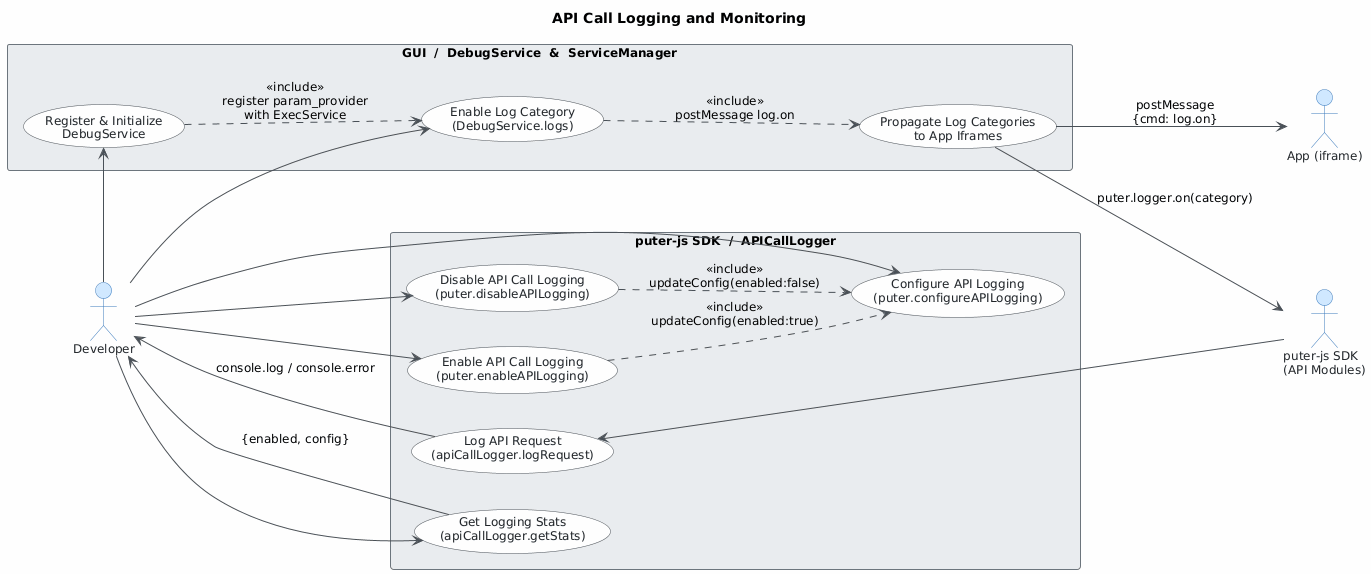

The diagram above was rendered by PlantUML. Its source (embedded in the PNG):
@startuml
skinparam classAttributeIconSize 0
skinparam shadowing false
skinparam defaultFontName "Segoe UI"
skinparam defaultFontSize 12
skinparam backgroundColor #FEFEFE
skinparam class {
    BackgroundColor #F8F9FA
    BorderColor #495057
    ArrowColor #495057
    FontColor #212529
}
skinparam package {
    BackgroundColor #E9ECEF
    BorderColor #6C757D
}
skinparam actor {
    BackgroundColor #D0E8FF
    BorderColor #3A7ABD
    FontColor #212529
}
skinparam usecase {
    BackgroundColor #F8F9FA
    BorderColor #495057
    FontColor #212529
}
skinparam ArrowColor #495057

title API Call Logging and Monitoring

left to right direction

' ── Actors ──────────────────────────────────────────
actor "Developer" as Developer
actor "puter-js SDK\n(API Modules)" as SDK
actor "App (iframe)" as AppIframe

' ── System Boundary: puter-js SDK / APICallLogger ───
rectangle "puter-js SDK  /  APICallLogger" {
    usecase "Enable API Call Logging\n(puter.enableAPILogging)" as UC1
    usecase "Disable API Call Logging\n(puter.disableAPILogging)" as UC2
    usecase "Configure API Logging\n(puter.configureAPILogging)" as UC3
    usecase "Log API Request\n(apiCallLogger.logRequest)" as UC4
    usecase "Get Logging Stats\n(apiCallLogger.getStats)" as UC5
}

' ── System Boundary: GUI / DebugService ─────────────
rectangle "GUI  /  DebugService  &  ServiceManager" {
    usecase "Enable Log Category\n(DebugService.logs)" as UC6
    usecase "Propagate Log Categories\nto App Iframes" as UC7
    usecase "Register & Initialize\nDebugService" as UC8
}

' ── Actor → Use Case relationships ──────────────────
Developer --> UC1
Developer --> UC2
Developer --> UC3
Developer --> UC5
Developer --> UC6

SDK --> UC4

Developer --> UC8

' ── Include / Extend relationships ──────────────────
UC1 ..> UC3 : <<include>>\nupdateConfig(enabled:true)
UC2 ..> UC3 : <<include>>\nupdateConfig(enabled:false)

UC6 ..> UC7 : <<include>>\npostMessage log.on

' ── Use Case → Actor relationships ──────────────────
UC4 --> Developer : console.log / console.error
UC5 --> Developer : {enabled, config}
UC7 --> AppIframe : postMessage\n{cmd: log.on}
UC7 --> SDK      : puter.logger.on(category)
UC8 ..> UC6      : <<include>>\nregister param_provider\nwith ExecService
@enduml